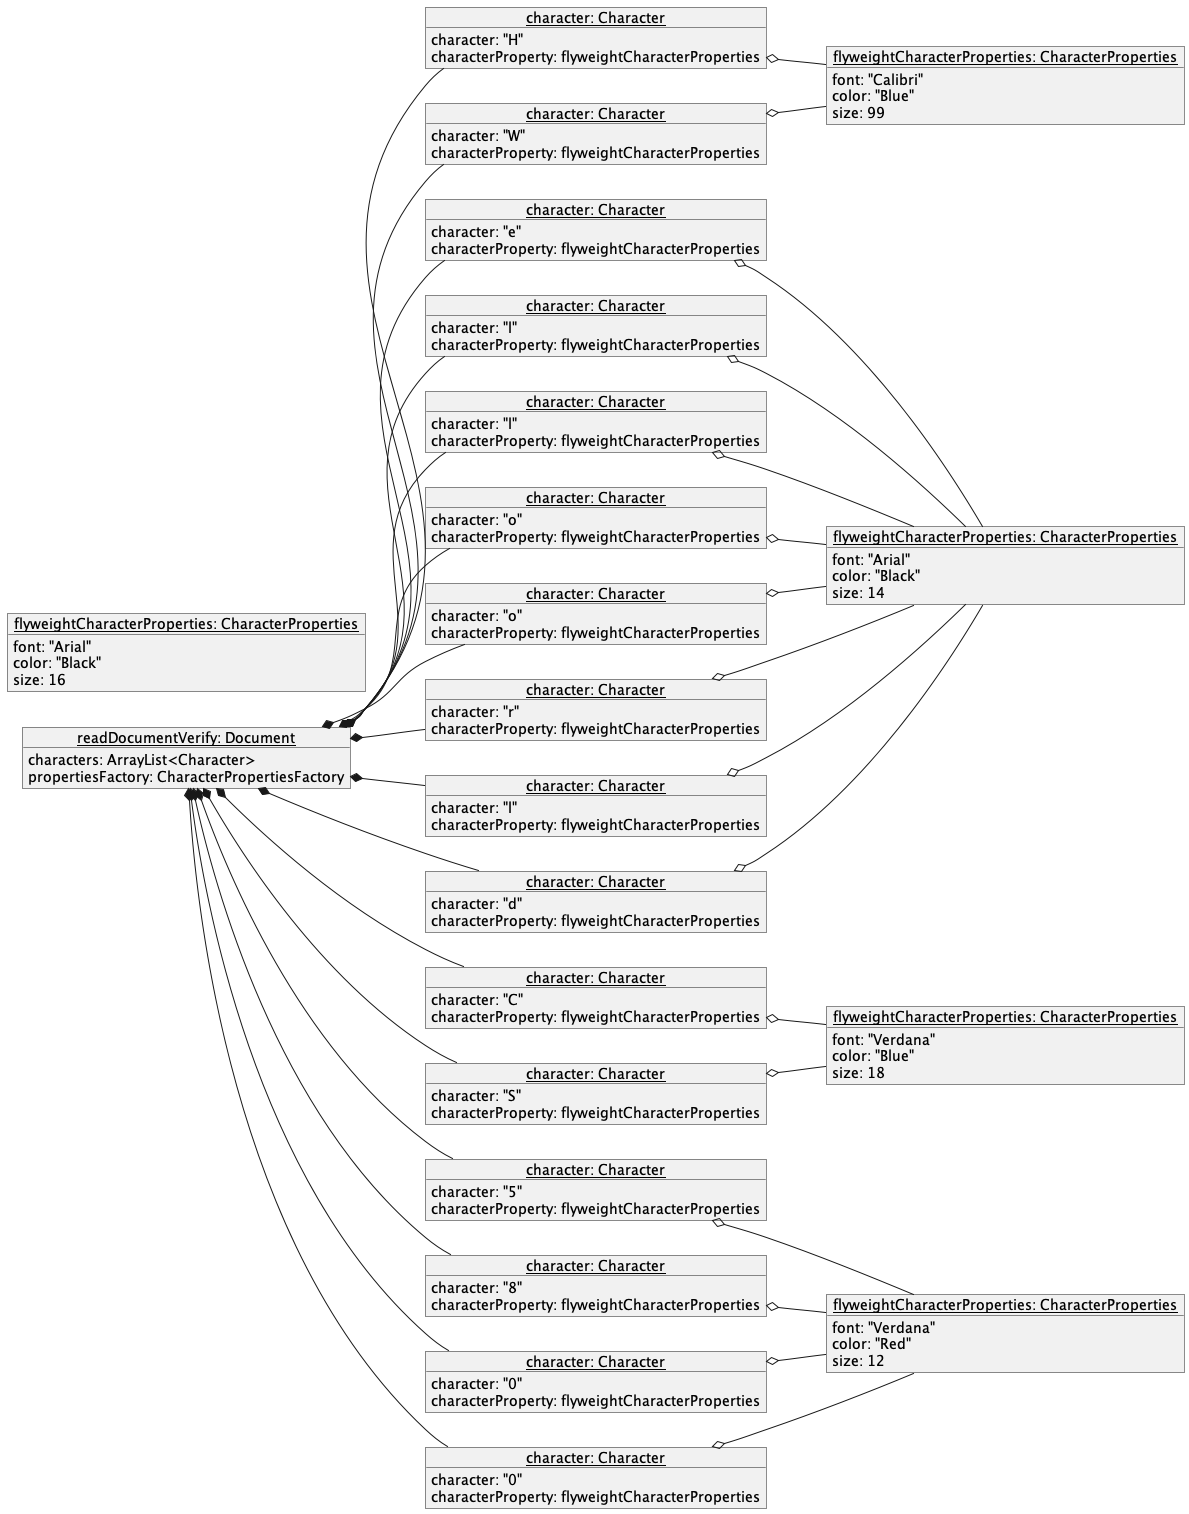

The diagram above was rendered by PlantUML. Its source (embedded in the PNG):
@startuml
left to right direction

object "<u>readDocumentVerify: Document</u>" as readDocumentVerify {
    characters: ArrayList<Character>
    propertiesFactory: CharacterPropertiesFactory
}

object "<u>flyweightCharacterProperties: CharacterProperties</u>" as arialBlack16 {
    font: "Arial"
    color: "Black"
    size: 16
}

object "<u>flyweightCharacterProperties: CharacterProperties</u>" as arialBlack14 {
    font: "Arial"
    color: "Black"
    size: 14
}

object "<u>flyweightCharacterProperties: CharacterProperties</u>" as verdanaBlue18 {
    font: "Verdana"
    color: "Blue"
    size: 18
}

object "<u>flyweightCharacterProperties: CharacterProperties</u>" as verdanaRed12 {
    font: "Verdana"
    color: "Red"
    size: 12
}

object "<u>flyweightCharacterProperties: CharacterProperties</u>" as calibriBlue99 {
    font: "Calibri"
    color: "Blue"
    size: 99
}

object "<u>character: Character</u>" as hCharacter {
    character: "H"
    characterProperty: flyweightCharacterProperties
}

object "<u>character: Character</u>" as eCharacter {
    character: "e"
    characterProperty: flyweightCharacterProperties
}

object "<u>character: Character</u>" as lCharacter {
    character: "l"
    characterProperty: flyweightCharacterProperties
}

object "<u>character: Character</u>" as lCharacter2 {
    character: "l"
    characterProperty: flyweightCharacterProperties
}

object "<u>character: Character</u>" as oCharacter {
    character: "o"
    characterProperty: flyweightCharacterProperties
}

object "<u>character: Character</u>" as wCharacter {
    character: "W"
    characterProperty: flyweightCharacterProperties
}

object "<u>character: Character</u>" as oCharacter2 {
    character: "o"
    characterProperty: flyweightCharacterProperties
}

object "<u>character: Character</u>" as rCharacter {
    character: "r"
    characterProperty: flyweightCharacterProperties
}

object "<u>character: Character</u>" as lCharacter3 {
    character: "l"
    characterProperty: flyweightCharacterProperties
}

object "<u>character: Character</u>" as dCharacter {
    character: "d"
    characterProperty: flyweightCharacterProperties
}

object "<u>character: Character</u>" as cCharacter {
    character: "C"
    characterProperty: flyweightCharacterProperties
}

object "<u>character: Character</u>" as sCharacter {
    character: "S"
    characterProperty: flyweightCharacterProperties
}

object "<u>character: Character</u>" as 5Character {
    character: "5"
    characterProperty: flyweightCharacterProperties
}

object "<u>character: Character</u>" as 8Character {
    character: "8"
    characterProperty: flyweightCharacterProperties
}

object "<u>character: Character</u>" as 0Character {
    character: "0"
    characterProperty: flyweightCharacterProperties
}

object "<u>character: Character</u>" as 0Character2 {
    character: "0"
    characterProperty: flyweightCharacterProperties
}


readDocumentVerify *-- hCharacter
hCharacter o-- calibriBlue99
readDocumentVerify *-- eCharacter
eCharacter o-- arialBlack14
readDocumentVerify *-- lCharacter
lCharacter o-- arialBlack14
readDocumentVerify *-- lCharacter2
lCharacter2 o-- arialBlack14
readDocumentVerify *-- oCharacter
oCharacter o-- arialBlack14
readDocumentVerify *-- wCharacter
wCharacter o-- calibriBlue99
readDocumentVerify *-- oCharacter2
oCharacter2 o-- arialBlack14
readDocumentVerify *-- rCharacter
rCharacter o-- arialBlack14
readDocumentVerify *-- lCharacter3
lCharacter3 o-- arialBlack14
readDocumentVerify *-- dCharacter
dCharacter o-- arialBlack14
readDocumentVerify *-- cCharacter
cCharacter o-- verdanaBlue18
readDocumentVerify *-- sCharacter
sCharacter o-- verdanaBlue18
readDocumentVerify *-- 5Character
5Character o-- verdanaRed12
readDocumentVerify *-- 8Character
8Character o-- verdanaRed12
readDocumentVerify *-- 0Character
0Character o-- verdanaRed12
readDocumentVerify *-- 0Character2
0Character2 o-- verdanaRed12

@enduml